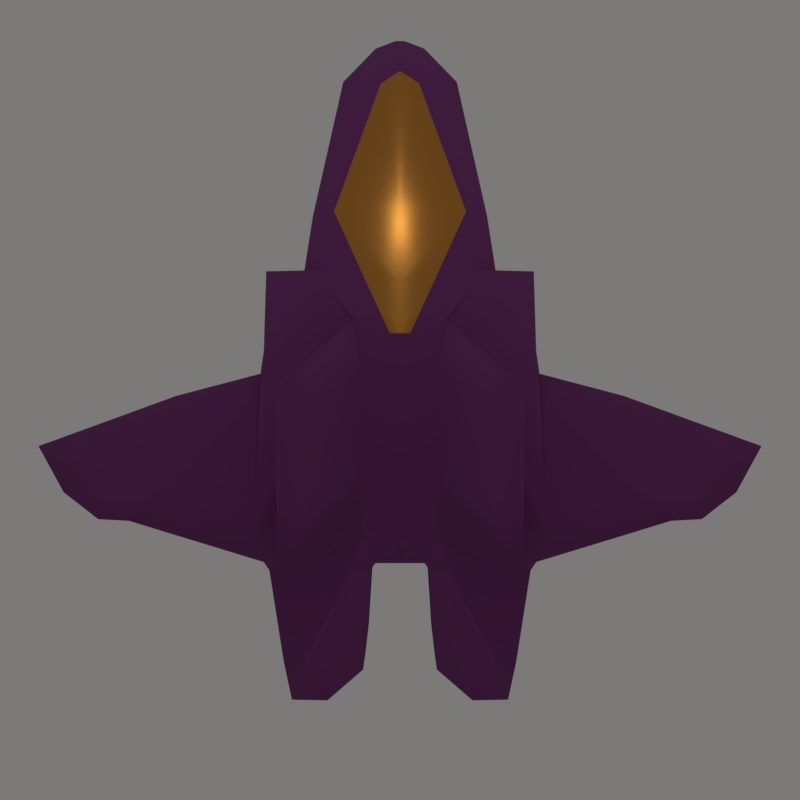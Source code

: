 # Source: spaceship.blend  (saved by Blender 2.79.0; exported with 4.5.12 LTS)
import bpy
from mathutils import Matrix  # noqa: F401  (used for matrix-valued properties, if any)

bpy.ops.wm.read_factory_settings(use_empty=True)
scene = bpy.context.scene
scene.name = 'Scene'

# ---- collections
col_collection_1 = bpy.data.collections.new('Collection 1'); scene.collection.children.link(col_collection_1)

# ---- images (referenced by path relative to the original .blend; pixels are not part of the script)
import os
ASSET_DIR = os.environ.get("B2B_ASSET_DIR", "")  # directory of the original .blend (textures are referenced by path, not embedded)
HERE = os.path.dirname(os.path.abspath(__file__))  # packed textures are extracted next to this script under _unpacked/

def load_image(name, relpath, width, height, colorspace="sRGB"):
    """Load a texture the original file referenced (path relative to the .blend, or extracted next to this script)."""
    p = next((c for c in (os.path.join(HERE, relpath), os.path.join(ASSET_DIR, relpath)) if relpath and os.path.exists(c)), "")
    if p:
        img = bpy.data.images.load(p, check_existing=True)
        img.name = name
    else:  # same state as the original file: an image datablock whose file is absent (Cycles renders it pink)
        img = bpy.data.images.new(name, width, height)
        img.source = "FILE"
        img.filepath = "//" + (relpath or name)
    img.colorspace_settings.name = colorspace
    return img
img_dirty_png = load_image('Dirty.png', 'Dirty.png', 1024, 1024, 'sRGB')
img_spaceship_ao = load_image('spaceship_AO', 'spaceship_ao.png', 1024, 1024, 'sRGB')
img_spaceship_diffuse = load_image('spaceship_diffuse', 'spaceship_diffuse.png', 1024, 1024, 'sRGB')

# ---- materials (node trees are filled in below, after node groups)
mat_mainhull = bpy.data.materials.new('MainHull')
mat_mainhull.alpha_threshold = 0.0
mat_mainhull.diffuse_color = (1.0, 1.0, 1.0, 1.0)
mat_mainhull.roughness = 0.5
mat_mainhull.line_color = (0.0, 0.0, 0.0, 1.0)
mat_cockpit = bpy.data.materials.new('Cockpit')
mat_cockpit.alpha_threshold = 0.0
mat_cockpit.diffuse_color = (1.0, 0.563, 0.1819, 1.0)
mat_cockpit.roughness = 0.5

# ---- material node trees
mat_mainhull.use_nodes = True; mat_mainhull.node_tree.nodes.clear()
_N = mat_mainhull.node_tree.nodes; _L = mat_mainhull.node_tree.links
n0 = _N.new('ShaderNodeOutputMaterial'); n0.name = 'Material Output'; n0.location = (780, 358)
n1 = _N.new('ShaderNodeMixShader'); n1.name = 'Mix Shader'; n1.location = (560, 393)
n2 = _N.new('ShaderNodeTexImage'); n2.name = 'Image Texture.001'; n2.location = (-189, 227)
n2.width = 140
n2.image = img_dirty_png
n3 = _N.new('ShaderNodeMix'); n3.name = 'Mix'; n3.location = (323, 571)
n3.data_type = 'RGBA'
n3.blend_type = 'OVERLAY'
n3.inputs[0].default_value = 1.0
n4 = _N.new('ShaderNodeValToRGB'); n4.name = 'ColorRamp'; n4.location = (43, 611)
n4.width = 208
while len(n4.color_ramp.elements) > 1: n4.color_ramp.elements.remove(n4.color_ramp.elements[-1])
n4.color_ramp.elements[0].position = 0.1968; n4.color_ramp.elements[0].color = (0.0, 0.0, 0.0, 1.0)
_e = n4.color_ramp.elements.new(0.6084); _e.color = (1.0, 1.0, 1.0, 1.0)
n5 = _N.new('ShaderNodeTexImage'); n5.name = 'Image Texture'; n5.location = (-202, 510)
n5.width = 140
n5.image = img_spaceship_ao
n6 = _N.new('ShaderNodeBsdfDiffuse'); n6.name = 'Diffuse BSDF'; n6.location = (309, 233)
n6.inputs[0].default_value = (0.06069, 0.05442, 0.05442, 1.0)
n6.inputs[1].default_value = 0.8
n7 = _N.new('ShaderNodeTexImage'); n7.name = 'Image Texture.002'; n7.location = (40, 120)
n7.width = 199
n7.image = img_spaceship_diffuse
n8 = _N.new('ShaderNodeBsdfDiffuse'); n8.name = 'Diffuse BSDF.001'; n8.location = (300, 60)
n8.inputs[1].default_value = 0.8
_L.new(n1.outputs[0], n0.inputs[0])
_L.new(n5.outputs[0], n4.inputs[0])
_L.new(n3.outputs[2], n1.inputs[0])
_L.new(n4.outputs[0], n3.inputs[6])
_L.new(n6.outputs[0], n1.inputs[1])
_L.new(n2.outputs[0], n3.inputs[7])
_L.new(n7.outputs[0], n8.inputs[0])
_L.new(n8.outputs[0], n1.inputs[2])
n0.is_active_output = True
mat_cockpit.use_nodes = True; mat_cockpit.node_tree.nodes.clear()
_N = mat_cockpit.node_tree.nodes; _L = mat_cockpit.node_tree.links
n0 = _N.new('ShaderNodeTexImage'); n0.name = 'Image Texture'; n0.location = (-233, 357)
n0.width = 140
n0.image = img_dirty_png
n1 = _N.new('ShaderNodeBsdfAnisotropic'); n1.name = 'Glossy BSDF'; n1.location = (340, 480)
n1.distribution = 'GGX'
n1.inputs[0].default_value = (0.6267, 0.2673, 0.04998, 1.0)
n2 = _N.new('ShaderNodeOutputMaterial'); n2.name = 'Material Output'; n2.location = (564, 457)
n3 = _N.new('ShaderNodeMapping'); n3.name = 'Mapping'; n3.location = (-19, 416)
n3.vector_type = 'TEXTURE'
n3.inputs[3].default_value = (5.0, 5.0, 5.0)
n4 = _N.new('ShaderNodeMath'); n4.name = 'Math'; n4.location = (0, 0)
n4.operation = 'POWER'
_L.new(n0.outputs[0], n3.inputs[0])
_L.new(n1.outputs[0], n2.inputs[0])
_L.new(n3.outputs[0], n4.inputs[0])
_L.new(n4.outputs[0], n1.inputs[1])
n2.is_active_output = True

# ---- world
world_world = bpy.data.worlds.new('World'); scene.world = world_world
world_world.use_nodes = True; world_world.node_tree.nodes.clear()
_N = world_world.node_tree.nodes; _L = world_world.node_tree.links
n0 = _N.new('ShaderNodeOutputWorld'); n0.name = 'World Output'; n0.location = (300, 300)
n1 = _N.new('ShaderNodeBackground'); n1.name = 'Background'; n1.location = (110, 300)
n1.inputs[0].default_value = (0.2019, 0.1919, 0.1905, 1.0)
_L.new(n1.outputs[0], n0.inputs[0])
n0.is_active_output = True
world_world.color = (0.05088, 0.05088, 0.05088)
world_world.use_sun_shadow = False
world_world.sun_shadow_jitter_overblur = 0.0
world_world.cycles.sampling_method = 'MANUAL'

# ---- cameras
cam_camera = bpy.data.cameras.new('Camera')
cam_camera.clip_end = 100.0
cam_camera.lens = 35.0
cam_camera.sensor_width = 32.0
cam_camera.sensor_height = 18.0
cam_camera.ortho_scale = 7.314
cam_camera.dof.focus_distance = 0.0

# ---- lights
light_point_003 = bpy.data.lights.new('Point.003', 'POINT')
light_point_003.transmission_factor = 0.0
light_point_003.energy = 0.5
light_point_003.shadow_buffer_clip_start = 0.5
light_point_003.shadow_soft_size = 0.1
light_point_003.shadow_maximum_resolution = 0.006
light_point_003.use_absolute_resolution = True
light_point_002 = bpy.data.lights.new('Point.002', 'POINT')
light_point_002.transmission_factor = 0.0
light_point_002.energy = 100.0
light_point_002.shadow_buffer_clip_start = 0.5
light_point_002.shadow_soft_size = 0.1
light_point_002.shadow_maximum_resolution = 0.006
light_point_002.use_absolute_resolution = True

# ---- meshes
me_cube = bpy.data.meshes.new('Cube')
me_cube.from_pydata([(1.371, 1.318, -0.1634), (1.371, 1.318, -0.4227), (1.371, 0.4923, -0.006145), (1.388, 0.2897, -0.5383), (1.388, 0.296, 0.0716), (1.359, -1.613, 0.08832), (0.796, -1.699, 0.09147), (1.359, -1.611, -0.5553), (3.077, -1.215, -0.1195), (3.733, -0.4756, -0.2331), (3.077, -1.215, -0.4431), (3.733, -0.4756, -0.3443), (4.172e-07, -1.611, -0.5553), (4.172e-07, 0.495, 0.3402), (4.172e-07, -1.613, 0.1494), (0.5991, 3.354, -0.5553), (0.5991, 3.354, -0.4291), (4.172e-07, 3.428, -0.5553), (4.172e-07, 3.428, -0.246), (0.2552, 3.706, -0.4637), (0.2552, 3.706, -0.4255), (4.172e-07, 3.777, -0.482), (4.172e-07, 3.777, -0.4071), (0.913, 1.925, -0.5553), (0.913, 1.925, -0.3647), (4.172e-07, 1.925, -0.5553), (0.2424, -1.611, -0.5553), (0.2424, 0.495, 0.3402), (0.2424, -1.613, 0.1494), (0.2112, 3.354, -0.5553), (0.2112, 3.354, -0.246), (0.04633, 3.777, -0.482), (0.04633, 3.777, -0.4071), (0.4564, 1.925, -0.5553), (0.7321, 1.925, -0.1507), (0.09892, 0.6478, 0.3162), (4.172e-07, 0.6478, 0.3412), (4.172e-07, 1.884, 0.3356), (0.1993, 3.267, -0.236), (4.172e-07, 3.399, -0.2393), (0.6744, 1.926, -0.1394), (1.085, -3.012, -0.5206), (1.085, -3.008, 0.0187), (0.3679, -2.699, -0.5206), (0.3679, -2.696, 0.04798), (1.162, -2.617, 0.0553), (1.162, -2.619, -0.5303), (0.3328, -2.394, -0.5303), (0.3328, -2.393, 0.07638), (2.753, -1.228, -0.4649), (3.202, -0.2825, -0.3519), (3.202, -0.2825, -0.2334), (2.753, -1.228, -0.08832), (3.413, -0.937, -0.07844), (3.413, -0.937, -0.4853), (4.172e-07, -0.9146, 0.2126), (4.172e-07, -0.9132, -0.5553), (0.2424, -0.9132, -0.5553), (0.2424, -0.9146, 0.2126), (2.954, -0.9317, -0.5127), (2.954, -0.932, -0.05567), (0.4524, 1.108, 0.1297), (4.172e-07, 1.178, 0.3529), (0.3457, 1.196, 0.1087), (4.172e-07, 0.2808, 0.3208), (0.2424, 0.2808, 0.3208), (0.7094, 0.2833, 0.1782), (0.774, -0.9224, 0.1653), (0.7113, 1.108, -0.0176), (0.7025, 0.4937, 0.07107), (0.7259, 1.318, -0.05709), (0.9979, 1.318, -0.2876), (0.9979, 1.318, -0.4842), (1.388, 0.2832, -0.1909), (1.448, -0.9191, -0.5621), (1.448, -0.9191, 0.07517), (2.056, -1.421, -1.252e-06), (2.215, -0.924, -0.01352), (2.313, 0.04141, -0.2203), (2.056, -1.419, -0.5101), (2.313, 0.04147, -0.3813), (2.215, -0.9231, -0.5325), (1.305, -1.697, 0.06462), (4.172e-07, 0.3622, -0.5553), (0.3308, 0.3622, -0.5553), (4.172e-07, 0.6066, -0.5553), (4.172e-07, 1.315, -0.5553), (0.4268, 0.6075, -0.5371), (0.499, 1.316, -0.5198), (0.796, -1.697, -0.5303), (0.8006, -1.608, -0.5553), (0.8006, -1.61, 0.1188), (0.7267, -3.013, -0.5206), (0.7267, -3.01, 0.03334), (0.7474, -2.665, -0.5303), (0.7474, -2.663, 0.06584), (1.305, -1.696, -0.5303), (0.2875, -1.68, 0.1183), (0.2875, -1.678, -0.5303), (0.8309, -0.9104, -0.5565), (0.9035, 0.3113, -0.5468), (0.8994, 0.5492, -0.5137), (1.371, 1.318, -0.2864), (0.4533, -1.36, 0.2304), (0.3883, -1.363, 0.2436), (0.3883, -0.7737, 0.2709), (0.3942, 0.244, 0.3177), (0.4059, 0.4189, 0.3261), (0.4433, 0.7856, 0.1985), (0.4677, 0.7871, 0.127), (0.4408, 0.2461, 0.2561), (0.4512, 0.4177, 0.2098), (0.448, -0.7803, 0.2505), (1.045, -1.466, 1.36), (1.029, -1.467, 1.374), (1.021, -0.802, 1.38), (1.021, -0.1281, 1.38), (1.021, 0.05262, 1.38), (1.031, 0.1419, 1.372), (1.045, 0.1282, 1.361), (1.053, -0.126, 1.354), (1.053, 0.05149, 1.354), (1.053, -0.8086, 1.354), (0.752, 0.2127, 0.9194), (0.7887, -0.7962, 0.8714), (0.7856, 0.03664, 0.8739), (0.7739, 0.4233, 0.8591), (0.7865, -1.42, 0.8663), (0.7488, -1.421, 0.8796), (0.7901, 0.2116, 0.8536), (0.7925, 0.4162, 0.8213), (0.7443, -0.7897, 0.8953), (0.7468, 0.03454, 0.9158), (1.372, 0.491, -0.4903), (1.372, 0.4907, -0.2287)], [], [(0, 70, 68, 69, 2), (1, 102, 134, 133), (5, 91, 6, 82), (24, 71, 72, 23), (26, 90, 89, 98), (54, 53, 8, 10), (52, 49, 10, 8), (60, 52, 8, 53), (50, 51, 9, 11), (24, 23, 15, 16), (26, 28, 14, 12), (58, 55, 14, 28), (57, 26, 12, 56), (30, 16, 20, 32), (34, 24, 16, 30), (33, 25, 17, 29), (32, 31, 21, 22), (16, 15, 19, 20), (29, 17, 21, 31), (61, 68, 70, 34), (61, 34, 40, 63), (15, 29, 31, 19), (20, 19, 31, 32), (23, 33, 29, 15), (30, 18, 39, 38), (18, 30, 32, 22), (46, 45, 42, 41), (62, 63, 40, 37), (37, 40, 38, 39), (13, 27, 35, 36), (34, 30, 38, 40), (92, 93, 44, 43), (48, 47, 43, 44), (95, 48, 44, 93), (94, 46, 41, 92), (89, 96, 46, 94), (6, 97, 48, 95), (97, 98, 47, 48), (96, 82, 45, 46), (5, 7, 79, 76), (81, 79, 7, 74), (65, 64, 55, 58), (49, 59, 54, 10), (51, 60, 53, 9), (11, 9, 53, 54), (36, 35, 63, 62), (27, 61, 63, 35), (67, 66, 110, 112), (27, 13, 64, 65), (59, 50, 11, 54), (76, 77, 75, 5), (74, 3, 80, 81), (28, 26, 98, 97), (91, 67, 112, 103), (73, 75, 77, 78), (3, 73, 78, 80), (58, 28, 104, 105), (134, 2, 4, 73), (72, 71, 102, 1), (69, 68, 109, 111), (78, 77, 60, 51), (77, 76, 52, 60), (76, 79, 49, 52), (80, 78, 51, 50), (81, 80, 50, 59), (79, 81, 59, 49), (75, 73, 4), (91, 28, 97, 6), (90, 26, 57, 99), (57, 56, 83, 84), (99, 57, 84, 100), (85, 86, 88, 87), (83, 85, 87, 84), (101, 100, 84, 87), (133, 3, 100, 101), (33, 88, 86, 25), (74, 99, 100, 3), (7, 90, 99, 74), (88, 33, 23, 72), (91, 5, 75, 67), (7, 5, 82, 96), (82, 6, 95, 45), (98, 89, 94, 47), (47, 94, 92, 43), (45, 95, 93, 42), (41, 42, 93, 92), (2, 69, 66, 4), (75, 4, 66, 67), (87, 88, 72, 101), (1, 133, 101, 72), (102, 71, 70, 0), (134, 102, 0, 2), (90, 7, 96, 89), (128, 127, 113, 114), (127, 124, 122, 113), (126, 123, 117, 118), (124, 125, 120, 122), (28, 91, 103, 104), (68, 61, 108, 109), (66, 69, 111, 110), (27, 65, 106, 107), (61, 27, 107, 108), (65, 58, 105, 106), (117, 121, 119, 118), (120, 121, 117, 116), (115, 122, 120, 116), (113, 122, 115, 114), (125, 129, 121, 120), (130, 126, 118, 119), (131, 128, 114, 115), (123, 132, 116, 117), (129, 130, 119, 121), (132, 131, 115, 116), (106, 105, 131, 132), (111, 109, 130, 129), (107, 106, 132, 123), (105, 104, 128, 131), (109, 108, 126, 130), (110, 111, 129, 125), (112, 110, 125, 124), (108, 107, 123, 126), (103, 112, 124, 127), (104, 103, 127, 128), (133, 134, 73, 3), (34, 70, 71, 24)])
me_cube.polygons.foreach_set('use_smooth', [True] * 125)
me_cube.polygons.foreach_set('material_index', [0, 0, 0, 0, 0, 0, 0, 0, 0, 0, 0, 0, 0, 0, 0, 0, 0, 0, 0, 0, 0, 0, 0, 0, 0, 0, 0, 1, 1, 0, 0, 0, 0, 0, 0, 0, 0, 0, 0, 0, 0, 0, 0, 0, 0, 1, 0, 0, 0, 0, 0, 0, 0, 0, 0, 0, 0, 0, 0, 0, 0, 0, 0, 0, 0, 0, 0, 0, 0, 0, 0, 0, 0, 0, 0, 0, 0, 0, 0, 0, 0, 0, 0, 0, 0, 0, 0, 0, 0, 0, 0, 0, 0, 0, 0, 0, 0, 0, 0, 0, 0, 0, 0, 0, 0, 0, 0, 0, 0, 0, 0, 0, 0, 0, 0, 0, 0, 0, 0, 0, 0, 0, 0, 0, 0])
_k = set([(3, 73), (3, 80), (5, 7), (5, 75), (6, 82), (6, 95), (6, 97), (11, 50), (35, 36), (35, 63), (38, 39), (38, 40), (40, 63), (45, 82), (46, 96), (47, 98), (48, 97), (50, 80), (70, 71), (71, 72), (73, 75), (82, 96), (89, 94), (89, 96), (89, 98), (97, 98), (103, 104), (103, 112), (104, 105), (105, 106), (106, 107), (107, 108), (108, 109), (109, 111), (110, 111), (110, 112), (113, 122), (119, 121), (120, 121), (120, 122)])
me_cube.attributes.new('sharp_edge', 'BOOLEAN', 'EDGE').data.foreach_set('value', [ (min(e.vertices), max(e.vertices)) in _k for e in me_cube.edges])
_uv = me_cube.uv_layers.new(name='UVMap')
_uv.uv.foreach_set('vector', [0.5186, 0.3946, 0.5495, 0.4778, 0.5143, 0.4844, 0.4245, 0.4852, 0.4199, 0.3843, 0.5357, 0.3702, 0.5262, 0.3839, 0.4308, 0.3516, 0.4474, 0.3213, 0.6839, 0.4083, 0.5799, 0.3492, 0.5875, 0.3324, 0.6863, 0.3868, 0.6507, 0.4451, 0.5603, 0.4199, 0.5762, 0.3958, 0.661, 0.4196, 0.5261, 0.905, 0.4604, 0.7761, 0.4823, 0.7663, 0.5375, 0.8862, 0.112, 0.09104, 0.1509, 0.1194, 0.1265, 0.1597, 0.0883, 0.1445, 0.1248, 0.2006, 0.07269, 0.1883, 0.0883, 0.1445, 0.1265, 0.1597, 0.162, 0.1709, 0.1248, 0.2006, 0.1265, 0.1597, 0.1509, 0.1194, 0.2477, 0.1077, 0.235, 0.1176, 0.1858, 0.05895, 0.1974, 0.04922, 0.6507, 0.4451, 0.661, 0.4196, 0.8439, 0.4927, 0.835, 0.5069, 0.006211, 0.5676, 0.1085, 0.5676, 0.1085, 0.6027, 0.006211, 0.6027, 0.2099, 0.5671, 0.2102, 0.6027, 0.1085, 0.6027, 0.1085, 0.5676, 0.9163, 0.9633, 0.9889, 0.9634, 0.9889, 0.9887, 0.9162, 0.9885, 0.8316, 0.5625, 0.835, 0.5069, 0.8809, 0.5483, 0.8929, 0.574, 0.6418, 0.483, 0.6507, 0.4451, 0.835, 0.5069, 0.8316, 0.5625, 0.6203, 0.9415, 0.6207, 0.989, 0.4639, 0.9903, 0.4714, 0.9682, 0.8929, 0.574, 0.902, 0.5701, 0.9044, 0.576, 0.8948, 0.5799, 0.835, 0.5069, 0.8439, 0.4927, 0.8851, 0.545, 0.8809, 0.5483, 0.4714, 0.9682, 0.4639, 0.9903, 0.4268, 0.9906, 0.4268, 0.9857, 0.5115, 0.5277, 0.5143, 0.4844, 0.5495, 0.4778, 0.6418, 0.483, 0.5115, 0.5277, 0.6418, 0.483, 0.6418, 0.4913, 0.5259, 0.5429, 0.4712, 0.9278, 0.4714, 0.9682, 0.4268, 0.9857, 0.4335, 0.9637, 0.8809, 0.5483, 0.8851, 0.545, 0.902, 0.5701, 0.8929, 0.574, 0.6199, 0.8939, 0.6203, 0.9415, 0.4714, 0.9682, 0.4712, 0.9278, 0.8316, 0.5625, 0.8435, 0.5902, 0.8393, 0.5905, 0.8199, 0.5638, 0.8435, 0.5902, 0.8316, 0.5625, 0.8929, 0.574, 0.8948, 0.5799, 0.8398, 0.2057, 0.7263, 0.1965, 0.7357, 0.1183, 0.8437, 0.1254, 0.9788, 0.5251, 0.8988, 0.5138, 0.8343, 0.3676, 0.9901, 0.3909, 0.9901, 0.3909, 0.8343, 0.3676, 0.9236, 0.1107, 0.96, 0.08335, 0.4213, 0.6009, 0.4205, 0.566, 0.4434, 0.5856, 0.4437, 0.6005, 0.6418, 0.483, 0.8316, 0.5625, 0.8199, 0.5638, 0.6418, 0.4913, 0.6623, 0.01879, 0.6719, 0.1107, 0.6089, 0.1334, 0.5685, 0.04253, 0.5753, 0.1705, 0.5103, 0.07299, 0.5685, 0.04253, 0.6089, 0.1334, 0.6591, 0.1648, 0.5753, 0.1705, 0.6089, 0.1334, 0.6719, 0.1107, 0.7119, 0.6643, 0.653, 0.5737, 0.7527, 0.5455, 0.795, 0.6283, 0.4823, 0.7663, 0.4226, 0.6488, 0.653, 0.5737, 0.7119, 0.6643, 0.5875, 0.3324, 0.4781, 0.2876, 0.5753, 0.1705, 0.6591, 0.1648, 0.4781, 0.2876, 0.3937, 0.1655, 0.5103, 0.07299, 0.5753, 0.1705, 0.8148, 0.3922, 0.6863, 0.3868, 0.7263, 0.1965, 0.8398, 0.2057, 0.09979, 0.4045, 0.0128, 0.3823, 0.04353, 0.2858, 0.1132, 0.3026, 0.9181, 0.7574, 0.9698, 0.7743, 0.9892, 0.8472, 0.9172, 0.8376, 0.3895, 0.5658, 0.3898, 0.6015, 0.2102, 0.6027, 0.2099, 0.5671, 0.9507, 0.7014, 0.9195, 0.6806, 0.9204, 0.6327, 0.9497, 0.6676, 0.235, 0.1176, 0.162, 0.1709, 0.1509, 0.1194, 0.1858, 0.05895, 0.1751, 0.04915, 0.1858, 0.05895, 0.1509, 0.1194, 0.112, 0.09104, 0.969, 0.6258, 0.9496, 0.624, 0.8988, 0.5138, 0.9788, 0.5251, 0.4205, 0.566, 0.5115, 0.5277, 0.5259, 0.5429, 0.4434, 0.5856, 0.2072, 0.4846, 0.389, 0.4886, 0.385, 0.5313, 0.2302, 0.5344, 0.4205, 0.566, 0.4213, 0.6009, 0.3898, 0.6015, 0.3895, 0.5658, 0.9195, 0.6806, 0.8505, 0.6534, 0.871, 0.5983, 0.9204, 0.6327, 0.1132, 0.3026, 0.1785, 0.2688, 0.2007, 0.38, 0.09979, 0.4045, 0.9172, 0.8376, 0.7911, 0.8436, 0.8165, 0.7459, 0.9181, 0.7574, 0.4644, 0.3005, 0.3776, 0.1704, 0.3937, 0.1655, 0.4781, 0.2876, 0.1052, 0.4858, 0.2072, 0.4846, 0.2302, 0.5344, 0.1455, 0.5352, 0.396, 0.3435, 0.2007, 0.38, 0.1785, 0.2688, 0.3082, 0.2221, 0.4302, 0.3014, 0.396, 0.3435, 0.3082, 0.2221, 0.3254, 0.2092, 0.2099, 0.5671, 0.1085, 0.5676, 0.146, 0.5448, 0.2314, 0.5438, 0.4308, 0.3516, 0.4199, 0.3843, 0.3885, 0.3861, 0.396, 0.3435, 0.5762, 0.3958, 0.5603, 0.4199, 0.5262, 0.3839, 0.5357, 0.3702, 0.4245, 0.4852, 0.5143, 0.4844, 0.465, 0.5215, 0.4109, 0.5261, 0.3082, 0.2221, 0.1785, 0.2688, 0.162, 0.1709, 0.235, 0.1176, 0.1785, 0.2688, 0.1132, 0.3026, 0.1248, 0.2006, 0.162, 0.1709, 0.1132, 0.3026, 0.04353, 0.2858, 0.07269, 0.1883, 0.1248, 0.2006, 0.3254, 0.2092, 0.3082, 0.2221, 0.235, 0.1176, 0.2477, 0.1077, 0.9181, 0.7574, 0.8165, 0.7459, 0.8505, 0.6534, 0.9195, 0.6806, 0.9698, 0.7743, 0.9181, 0.7574, 0.9195, 0.6806, 0.9507, 0.7014, 0.2007, 0.38, 0.396, 0.3435, 0.3885, 0.3861, 0.5799, 0.3492, 0.4644, 0.3005, 0.4781, 0.2876, 0.5875, 0.3324, 0.9888, 0.9053, 0.9889, 0.9634, 0.9163, 0.9633, 0.9161, 0.9019, 0.9163, 0.9633, 0.9162, 0.9885, 0.7833, 0.9884, 0.7833, 0.9539, 0.9161, 0.9019, 0.9163, 0.9633, 0.7833, 0.9539, 0.7887, 0.8942, 0.7579, 0.9884, 0.6842, 0.9886, 0.6838, 0.9365, 0.7577, 0.9439, 0.7833, 0.9884, 0.7579, 0.9884, 0.7577, 0.9439, 0.7833, 0.9539, 0.7636, 0.8945, 0.7887, 0.8942, 0.7833, 0.9539, 0.7577, 0.9439, 0.7695, 0.8452, 0.7911, 0.8436, 0.7887, 0.8942, 0.7636, 0.8945, 0.6203, 0.9415, 0.6838, 0.9365, 0.6842, 0.9886, 0.6207, 0.989, 0.9172, 0.8376, 0.9161, 0.9019, 0.7887, 0.8942, 0.7911, 0.8436, 0.9892, 0.8472, 0.9888, 0.9053, 0.9161, 0.9019, 0.9172, 0.8376, 0.6838, 0.9365, 0.6203, 0.9415, 0.6199, 0.8939, 0.6834, 0.8844, 0.1052, 0.4858, 0.09979, 0.4045, 0.2007, 0.38, 0.2072, 0.4846, 0.8193, 0.4136, 0.6839, 0.4083, 0.6863, 0.3868, 0.8148, 0.3922, 0.6863, 0.3868, 0.5875, 0.3324, 0.6591, 0.1648, 0.7263, 0.1965, 0.5375, 0.8862, 0.4823, 0.7663, 0.7119, 0.6643, 0.6979, 0.7919, 0.6979, 0.7919, 0.7119, 0.6643, 0.795, 0.6283, 0.7643, 0.7481, 0.7263, 0.1965, 0.6591, 0.1648, 0.6719, 0.1107, 0.7357, 0.1183, 0.7307, 0.01548, 0.7357, 0.1183, 0.6719, 0.1107, 0.6623, 0.01879, 0.4199, 0.3843, 0.4245, 0.4852, 0.389, 0.4886, 0.3885, 0.3861, 0.2007, 0.38, 0.3885, 0.3861, 0.389, 0.4886, 0.2072, 0.4846, 0.7577, 0.9439, 0.6838, 0.9365, 0.6834, 0.8844, 0.7636, 0.8945, 0.6831, 0.845, 0.7695, 0.8452, 0.7636, 0.8945, 0.6834, 0.8844, 0.5262, 0.3839, 0.5603, 0.4199, 0.5495, 0.4778, 0.5186, 0.3946, 0.4308, 0.3516, 0.5262, 0.3839, 0.5186, 0.3946, 0.4199, 0.3843, 0.4604, 0.7761, 0.3957, 0.6466, 0.4226, 0.6488, 0.4823, 0.7663, 0.2665, 0.9756, 0.264, 0.9822, 0.1955, 0.9566, 0.1978, 0.9546, 0.1155, 0.9588, 0.1141, 0.8709, 0.189, 0.8767, 0.1955, 0.9566, 0.2735, 0.697, 0.2725, 0.7328, 0.2056, 0.7573, 0.2081, 0.7458, 0.1141, 0.8709, 0.1208, 0.7466, 0.1969, 0.7804, 0.189, 0.8767, 0.1085, 0.5676, 0.1052, 0.4858, 0.1455, 0.5352, 0.146, 0.5448, 0.5143, 0.4844, 0.5115, 0.5277, 0.4635, 0.5322, 0.465, 0.5215, 0.389, 0.4886, 0.4245, 0.4852, 0.4109, 0.5261, 0.385, 0.5313, 0.4205, 0.566, 0.3895, 0.5658, 0.3846, 0.5431, 0.4095, 0.5434, 0.5115, 0.5277, 0.4205, 0.566, 0.4095, 0.5434, 0.4635, 0.5322, 0.3895, 0.5658, 0.2099, 0.5671, 0.2314, 0.5438, 0.3846, 0.5431, 0.2056, 0.7573, 0.2001, 0.7561, 0.2048, 0.7449, 0.2081, 0.7458, 0.1969, 0.7804, 0.2001, 0.7561, 0.2056, 0.7573, 0.2028, 0.7813, 0.1957, 0.8757, 0.189, 0.8767, 0.1969, 0.7804, 0.2028, 0.7813, 0.1955, 0.9566, 0.189, 0.8767, 0.1957, 0.8757, 0.1978, 0.9546, 0.1208, 0.7466, 0.1215, 0.7195, 0.2001, 0.7561, 0.1969, 0.7804, 0.2728, 0.691, 0.2735, 0.697, 0.2081, 0.7458, 0.2048, 0.7449, 0.2765, 0.8803, 0.2665, 0.9756, 0.1978, 0.9546, 0.1957, 0.8757, 0.2725, 0.7328, 0.2755, 0.7581, 0.2028, 0.7813, 0.2056, 0.7573, 0.1215, 0.7195, 0.1211, 0.6877, 0.2048, 0.7449, 0.2001, 0.7561, 0.2755, 0.7581, 0.2765, 0.8803, 0.1957, 0.8757, 0.2028, 0.7813, 0.3791, 0.7173, 0.3915, 0.8839, 0.2765, 0.8803, 0.2755, 0.7581, 0.01253, 0.6777, 0.007796, 0.6189, 0.1211, 0.6877, 0.1215, 0.7195, 0.3744, 0.6899, 0.3791, 0.7173, 0.2755, 0.7581, 0.2725, 0.7328, 0.3915, 0.8839, 0.3882, 0.9842, 0.2665, 0.9756, 0.2765, 0.8803, 0.383, 0.6189, 0.3814, 0.6305, 0.2735, 0.697, 0.2728, 0.691, 0.01557, 0.7052, 0.01253, 0.6777, 0.1215, 0.7195, 0.1208, 0.7466, 0.009211, 0.8658, 0.01557, 0.7052, 0.1208, 0.7466, 0.1141, 0.8709, 0.3814, 0.6305, 0.3744, 0.6899, 0.2725, 0.7328, 0.2735, 0.697, 0.007676, 0.9523, 0.009211, 0.8658, 0.1141, 0.8709, 0.1155, 0.9588, 0.3882, 0.9842, 0.3841, 0.9945, 0.264, 0.9822, 0.2665, 0.9756, 0.4474, 0.3213, 0.4308, 0.3516, 0.396, 0.3435, 0.4302, 0.3014, 0.6418, 0.483, 0.5495, 0.4778, 0.5603, 0.4199, 0.6507, 0.4451])
me_cube.materials.append(mat_mainhull)
me_cube.materials.append(mat_cockpit)
me_cube.use_remesh_preserve_volume = False
me_cube.use_remesh_preserve_attributes = False
me_cube.use_mirror_vertex_groups = False
me_cube.update()

# ---- objects
ob_point_001 = bpy.data.objects.new('Point.001', light_point_003)
ob_point = bpy.data.objects.new('Point', light_point_002)
ob_spaceship = bpy.data.objects.new('Spaceship', me_cube)
ob_camera = bpy.data.objects.new('Camera', cam_camera)

# ---- transforms, parenting, visibility, modifiers, constraints
ob_point_001.location = (0.0, -5.0, -4.0)
ob_point_001.lineart.crease_threshold = 0.0
ob_point.location = (0.0, 4.0, 5.0)
ob_point.lineart.crease_threshold = 0.0
ob_spaceship.location = (0.0, 0.0, 0.0)
ob_spaceship.lock_rotations_4d = False
ob_spaceship.empty_display_type = 'ARROWS'
ob_spaceship.lineart.crease_threshold = 0.0
_m = ob_spaceship.modifiers.new('Mirror', 'MIRROR')
_m = ob_spaceship.modifiers.new('EdgeSplit', 'EDGE_SPLIT')
_m.use_edge_angle = False
ob_camera.location = (0.0, 0.0, 8.8)
ob_camera.lock_rotations_4d = False
ob_camera.empty_display_type = 'ARROWS'
ob_camera.color = (0.0, 0.0, 0.0, 0.0)
ob_camera.display_type = 'WIRE'
ob_camera.lineart.crease_threshold = 0.0

# ---- collection membership
col_collection_1.objects.link(ob_point_001)
col_collection_1.objects.link(ob_point)
col_collection_1.objects.link(ob_spaceship)
col_collection_1.objects.link(ob_camera)

# ---- scene / render settings (as saved in the file)
scene.camera = ob_camera
scene.frame_start = 1; scene.frame_end = 17; scene.frame_set(0)
scene.render.engine = 'CYCLES'
scene.render.resolution_x = 256
scene.render.resolution_y = 256
scene.render.dither_intensity = 0.0
scene.render.film_transparent = True
scene.cycles.use_denoising = False
scene.cycles.samples = 128
scene.cycles.sampling_pattern = 'TABULATED_SOBOL'
scene.cycles.use_adaptive_sampling = False
scene.cycles.use_light_tree = False
scene.cycles.blur_glossy = 0.0
scene.cycles.sample_clamp_indirect = 0.0
scene.cycles.bake_type = 'AO'
scene.view_settings.view_transform = 'Standard'
bpy.context.view_layer.update()
